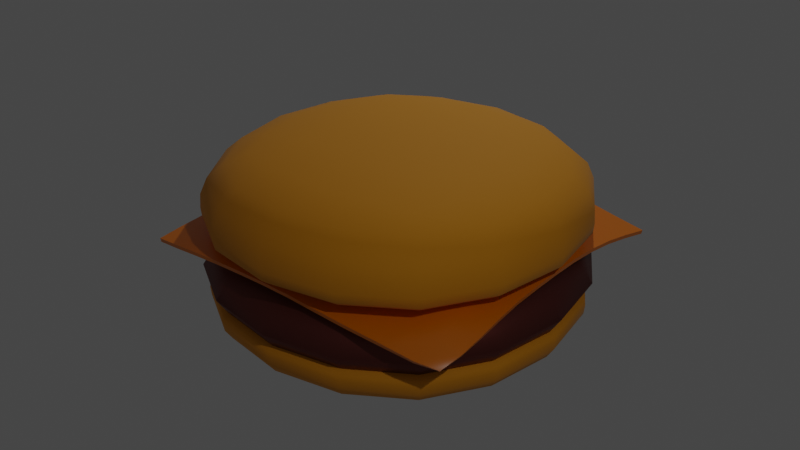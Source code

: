 # Source: burger.blend  (saved by Blender 2.93.20; exported with 4.5.12 LTS)
import bpy
from mathutils import Matrix  # noqa: F401  (used for matrix-valued properties, if any)

bpy.ops.wm.read_factory_settings(use_empty=True)
scene = bpy.context.scene
scene.name = 'Scene'

# ---- collections
col_collection = bpy.data.collections.new('Collection'); scene.collection.children.link(col_collection)

# ---- materials (node trees are filled in below, after node groups)
mat_bun_material = bpy.data.materials.new('Bun Material')
mat_meat = bpy.data.materials.new('Meat')
mat_material_004 = bpy.data.materials.new('Material.004')

# ---- node groups
ng_auto_smooth = bpy.data.node_groups.new('Auto Smooth', 'GeometryNodeTree')
_s = ng_auto_smooth.interface.new_socket(name='Geometry', in_out='OUTPUT', socket_type='NodeSocketGeometry')
_s = ng_auto_smooth.interface.new_socket(name='Geometry', in_out='INPUT', socket_type='NodeSocketGeometry')
_s = ng_auto_smooth.interface.new_socket(name='Angle', in_out='INPUT', socket_type='NodeSocketFloat')
_s.subtype = 'ANGLE'
_s.min_value = 0.0
_s.max_value = 3.142
ng_auto_smooth.is_modifier = True
_N = ng_auto_smooth.nodes; _L = ng_auto_smooth.links
n0 = _N.new('NodeGroupOutput'); n0.name = 'Group Output'; n0.location = (480, -100)
n1 = _N.new('NodeGroupInput'); n1.name = 'Group Input'; n1.location = (-420, -300)
n2 = _N.new('NodeGroupInput'); n2.name = 'Group Input.001'; n2.location = (-60, -100)
n3 = _N.new('GeometryNodeSetShadeSmooth'); n3.name = 'Set Shade Smooth'; n3.location = (120, -100)
n3.domain = 'EDGE'
n4 = _N.new('GeometryNodeSetShadeSmooth'); n4.name = 'Set Shade Smooth.001'; n4.location = (300, -100)
n5 = _N.new('GeometryNodeInputMeshEdgeAngle'); n5.name = 'Edge Angle'; n5.location = (-420, -220)
n6 = _N.new('GeometryNodeInputEdgeSmooth'); n6.name = 'Is Edge Smooth'; n6.location = (-60, -160)
n7 = _N.new('GeometryNodeInputShadeSmooth'); n7.name = 'Is Face Smooth'; n7.location = (-240, -340)
n8 = _N.new('FunctionNodeBooleanMath'); n8.name = 'Boolean Math'; n8.location = (-60, -220)
n9 = _N.new('FunctionNodeCompare'); n9.name = 'Compare'; n9.location = (-240, -180)
n9.operation = 'LESS_EQUAL'
_L.new(n5.outputs[0], n9.inputs[0])
_L.new(n4.outputs[0], n0.inputs[0])
_L.new(n1.outputs[1], n9.inputs[1])
_L.new(n9.outputs[0], n8.inputs[0])
_L.new(n7.outputs[0], n8.inputs[1])
_L.new(n2.outputs[0], n3.inputs[0])
_L.new(n6.outputs[0], n3.inputs[1])
_L.new(n3.outputs[0], n4.inputs[0])
_L.new(n8.outputs[0], n3.inputs[2])
n0.is_active_output = True

# ---- material node trees
mat_bun_material.use_nodes = True; mat_bun_material.node_tree.nodes.clear()
_N = mat_bun_material.node_tree.nodes; _L = mat_bun_material.node_tree.links
n0 = _N.new('ShaderNodeBsdfPrincipled'); n0.name = 'Principled BSDF'; n0.location = (10, 300)
n0.distribution = 'GGX'
n0.subsurface_method = 'BURLEY'
n0.inputs[0].default_value = (0.8, 0.3079, 0.0, 1.0)
n0.inputs[2].default_value = 0.8166
n0.inputs[3].default_value = 1.45
n0.inputs[24].default_value = 0.05371
n0.inputs[27].default_value = (0.0, 0.0, 0.0, 1.0)
n0.inputs[28].default_value = 1.0
n1 = _N.new('ShaderNodeOutputMaterial'); n1.name = 'Material Output'; n1.location = (300, 300)
_L.new(n0.outputs[0], n1.inputs[0])
n1.is_active_output = True
mat_meat.use_nodes = True; mat_meat.node_tree.nodes.clear()
_N = mat_meat.node_tree.nodes; _L = mat_meat.node_tree.links
n0 = _N.new('ShaderNodeBsdfPrincipled'); n0.name = 'Principled BSDF'; n0.location = (10, 300)
n0.distribution = 'GGX'
n0.subsurface_method = 'BURLEY'
n0.inputs[0].default_value = (0.1761, 0.0394, 0.03009, 1.0)
n0.inputs[1].default_value = 0.7134
n0.inputs[3].default_value = 1.45
n0.inputs[27].default_value = (0.0, 0.0, 0.0, 1.0)
n0.inputs[28].default_value = 1.0
n1 = _N.new('ShaderNodeOutputMaterial'); n1.name = 'Material Output'; n1.location = (300, 300)
_L.new(n0.outputs[0], n1.inputs[0])
n1.is_active_output = True
mat_material_004.use_nodes = True; mat_material_004.node_tree.nodes.clear()
_N = mat_material_004.node_tree.nodes; _L = mat_material_004.node_tree.links
n0 = _N.new('ShaderNodeBsdfPrincipled'); n0.name = 'Principled BSDF'; n0.location = (10, 300)
n0.distribution = 'GGX'
n0.subsurface_method = 'BURLEY'
n0.inputs[0].default_value = (0.8, 0.2023, 0.0, 1.0)
n0.inputs[2].default_value = 0.3149
n0.inputs[3].default_value = 1.45
n0.inputs[27].default_value = (0.0, 0.0, 0.0, 1.0)
n0.inputs[28].default_value = 1.0
n1 = _N.new('ShaderNodeOutputMaterial'); n1.name = 'Material Output'; n1.location = (300, 300)
_L.new(n0.outputs[0], n1.inputs[0])
n1.is_active_output = True

# ---- world
world_world = bpy.data.worlds.new('World'); scene.world = world_world
world_world.use_nodes = True; world_world.node_tree.nodes.clear()
_N = world_world.node_tree.nodes; _L = world_world.node_tree.links
n0 = _N.new('ShaderNodeOutputWorld'); n0.name = 'World Output'; n0.location = (300, 300)
n1 = _N.new('ShaderNodeBackground'); n1.name = 'Background'; n1.location = (10, 300)
n1.inputs[0].default_value = (0.05088, 0.05088, 0.05088, 1.0)
_L.new(n1.outputs[0], n0.inputs[0])
n0.is_active_output = True
world_world.color = (0.05088, 0.05088, 0.05088)
world_world.use_sun_shadow = False
world_world.sun_shadow_jitter_overblur = 0.0

# ---- lights
light_point = bpy.data.lights.new('Point', 'POINT')
light_point.transmission_factor = 0.0
light_point.energy = 3000.0
light_point.shadow_soft_size = 0.25
light_point.shadow_maximum_resolution = 0.006
light_point.use_absolute_resolution = True
light_point_001 = bpy.data.lights.new('Point.001', 'POINT')
light_point_001.transmission_factor = 0.0
light_point_001.energy = 2000.0
light_point_001.shadow_soft_size = 0.25
light_point_001.shadow_maximum_resolution = 0.006
light_point_001.use_absolute_resolution = True

# ---- meshes
me_cube_006 = bpy.data.meshes.new('Cube.006')
me_cube_006.from_pydata([(-1.0, -1.0, -1.0), (-1.0, -1.0, -0.696), (-1.0, 1.0, -1.0), (-1.0, 1.0, -0.696), (1.0, -1.0, -1.0), (1.0, -1.0, -0.696), (1.0, 1.0, -1.0), (1.0, 1.0, -0.696), (-1.0, -1.0, -0.7187), (-1.0, 1.0, -0.7187), (1.0, 1.0, -0.7187), (1.0, -1.0, -0.7187)], [], [(8, 1, 3, 9), (9, 3, 7, 10), (10, 7, 5, 11), (11, 5, 1, 8), (2, 6, 4, 0), (7, 3, 1, 5), (4, 11, 8, 0), (6, 10, 11, 4), (2, 9, 10, 6), (0, 8, 9, 2)])
me_cube_006.polygons.foreach_set('use_smooth', [True] * 10)
_uv = me_cube_006.uv_layers.new(name='UVMap')
_uv.uv.foreach_set('vector', [0.5731, 0.0, 0.625, 0.0, 0.625, 0.25, 0.5731, 0.25, 0.5731, 0.25, 0.625, 0.25, 0.625, 0.5, 0.5731, 0.5, 0.5731, 0.5, 0.625, 0.5, 0.625, 0.75, 0.5731, 0.75, 0.5731, 0.75, 0.625, 0.75, 0.625, 1.0, 0.5731, 1.0, 0.125, 0.5, 0.375, 0.5, 0.375, 0.75, 0.125, 0.75, 0.625, 0.5, 0.875, 0.5, 0.875, 0.75, 0.625, 0.75, 0.375, 0.75, 0.5731, 0.75, 0.5731, 1.0, 0.375, 1.0, 0.375, 0.5, 0.5731, 0.5, 0.5731, 0.75, 0.375, 0.75, 0.375, 0.25, 0.5731, 0.25, 0.5731, 0.5, 0.375, 0.5, 0.375, 0.0, 0.5731, 0.0, 0.5731, 0.25, 0.375, 0.25])
me_cube_006.materials.append(mat_bun_material)
me_cube_006.use_remesh_fix_poles = True
me_cube_006.use_remesh_preserve_attributes = False
me_cube_006.update()
me_cube_008 = bpy.data.meshes.new('Cube.008')
me_cube_008.from_pydata([(-1.0, -1.0, -1.0), (-1.0, -1.0, -0.4733), (-1.0, 1.0, -1.0), (-1.0, 1.0, -0.4733), (1.0, -1.0, -1.0), (1.0, -1.0, -0.4733), (1.0, 1.0, -1.0), (1.0, 1.0, -0.4733)], [], [(0, 1, 3, 2), (2, 3, 7, 6), (6, 7, 5, 4), (4, 5, 1, 0), (2, 6, 4, 0), (7, 3, 1, 5)])
me_cube_008.polygons.foreach_set('use_smooth', [True] * 6)
_uv = me_cube_008.uv_layers.new(name='UVMap')
_uv.uv.foreach_set('vector', [0.375, 0.0, 0.4524, 0.0, 0.4524, 0.25, 0.375, 0.25, 0.375, 0.25, 0.4524, 0.25, 0.4524, 0.5, 0.375, 0.5, 0.375, 0.5, 0.4524, 0.5, 0.4524, 0.75, 0.375, 0.75, 0.375, 0.75, 0.4524, 0.75, 0.4524, 1.0, 0.375, 1.0, 0.125, 0.5, 0.375, 0.5, 0.375, 0.75, 0.125, 0.75, 0.4524, 0.5, 0.875, 0.5, 0.875, 0.75, 0.4524, 0.75])
me_cube_008.materials.append(mat_meat)
me_cube_008.use_remesh_fix_poles = True
me_cube_008.use_remesh_preserve_attributes = False
me_cube_008.update()
me_plane_002 = bpy.data.meshes.new('Plane.002')
me_plane_002.from_pydata([], [], [])
_uv = me_plane_002.uv_layers.new(name='UVMap')
_uv.uv.foreach_set('vector', [])
me_plane_002.use_remesh_fix_poles = True
me_plane_002.use_remesh_preserve_attributes = False
me_plane_002.update()
me_cube_009 = bpy.data.meshes.new('Cube.009')
me_cube_009.from_pydata([(-1.001, -1.0, -1.178), (-1.0, -1.0, -0.6979), (-1.001, 1.0, -1.178), (-1.0, 1.0, -0.6979), (0.9992, -1.0, -1.178), (1.0, -1.0, -0.6979), (0.9992, 1.0, -1.178), (1.0, 1.0, -0.6979), (-1.0, -1.0, -0.7216), (-1.0, 1.0, -0.7216), (1.0, 1.0, -0.7216), (1.0, -1.0, -0.7216)], [], [(8, 1, 3, 9), (9, 3, 7, 10), (10, 7, 5, 11), (11, 5, 1, 8), (2, 6, 4, 0), (7, 3, 1, 5), (4, 11, 8, 0), (6, 10, 11, 4), (2, 9, 10, 6), (0, 8, 9, 2)])
me_cube_009.polygons.foreach_set('use_smooth', [True] * 10)
_uv = me_cube_009.uv_layers.new(name='UVMap')
_uv.uv.foreach_set('vector', [0.5731, 0.0, 0.625, 0.0, 0.625, 0.25, 0.5731, 0.25, 0.5731, 0.25, 0.625, 0.25, 0.625, 0.5, 0.5731, 0.5, 0.5731, 0.5, 0.625, 0.5, 0.625, 0.75, 0.5731, 0.75, 0.5731, 0.75, 0.625, 0.75, 0.625, 1.0, 0.5731, 1.0, 0.125, 0.5, 0.375, 0.5, 0.375, 0.75, 0.125, 0.75, 0.625, 0.5, 0.875, 0.5, 0.875, 0.75, 0.625, 0.75, 0.375, 0.75, 0.5731, 0.75, 0.5731, 1.0, 0.375, 1.0, 0.375, 0.5, 0.5731, 0.5, 0.5731, 0.75, 0.375, 0.75, 0.375, 0.25, 0.5731, 0.25, 0.5731, 0.5, 0.375, 0.5, 0.375, 0.0, 0.5731, 0.0, 0.5731, 0.25, 0.375, 0.25])
me_cube_009.materials.append(mat_bun_material)
me_cube_009.use_remesh_fix_poles = True
me_cube_009.use_remesh_preserve_attributes = False
me_cube_009.update()
me_plane_005 = bpy.data.meshes.new('Plane.005')
me_plane_005.from_pydata([(-1.018, -0.9625, 0.6042), (1.0, -0.8956, 0.525), (-0.9212, 0.9722, 0.5265), (1.063, 0.9907, 0.5691), (-0.9686, 0.7983, 0.5811), (-1.01, 0.6198, 0.623), (-1.027, 0.4438, 0.656), (-1.033, 0.2631, 0.6644), (-1.037, 0.07953, 0.6574), (-1.041, -0.1078, 0.6609), (-1.045, -0.2943, 0.6578), (-1.015, -0.4661, 0.6437), (-1.001, -0.6641, 0.6383), (-1.001, -0.8177, 0.6293), (-0.8282, -0.9978, 0.6394), (-0.6454, -1.01, 0.6591), (-0.466, -1.011, 0.6662), (-0.2858, -1.012, 0.669), (-0.1041, -1.013, 0.6688), (0.07976, -1.013, 0.6626), (0.2684, -1.014, 0.6503), (0.4785, -1.012, 0.6353), (0.6923, -0.9916, 0.6072), (0.8804, -0.9541, 0.5616), (1.046, -0.7839, 0.5813), (1.057, -0.6342, 0.62), (1.05, -0.4689, 0.6435), (1.037, -0.2873, 0.6551), (1.034, -0.101, 0.6623), (1.033, 0.08325, 0.667), (1.032, 0.2674, 0.666), (1.034, 0.4502, 0.6567), (1.04, 0.6308, 0.6366), (1.051, 0.81, 0.6065), (0.8765, 0.9786, 0.6113), (0.6846, 0.974, 0.6531), (0.485, 0.9709, 0.6764), (0.2792, 0.9694, 0.6801), (0.06949, 0.9759, 0.651), (-0.1125, 0.9759, 0.6519), (-0.2925, 0.977, 0.6489), (-0.4699, 0.9781, 0.6327), (-0.6099, 0.9725, 0.6181), (-0.7679, 0.9753, 0.5933), (-0.816, -0.8247, 0.6588), (-0.8159, -0.6505, 0.6665), (-0.8296, -0.4684, 0.6688), (-0.8446, -0.2851, 0.6711), (-0.8646, -0.1129, 0.6937), (-0.8356, 0.08759, 0.6935), (-0.8327, 0.2704, 0.698), (-0.8272, 0.4495, 0.6911), (-0.8105, 0.6234, 0.6633), (-0.7856, 0.7969, 0.6184), (-0.6336, -0.8262, 0.6836), (-0.6296, -0.6434, 0.7008), (-0.6349, -0.4608, 0.7104), (-0.6491, -0.2814, 0.7192), (-0.6573, -0.1018, 0.7304), (-0.6481, 0.08602, 0.7341), (-0.6383, 0.2737, 0.7304), (-0.6367, 0.453, 0.7242), (-0.6295, 0.6273, 0.7006), (-0.6226, 0.8006, 0.6585), (-0.4551, -0.8263, 0.6969), (-0.4479, -0.6414, 0.7197), (-0.4482, -0.4583, 0.7373), (-0.4552, -0.2773, 0.748), (-0.4598, -0.09549, 0.754), (-0.4578, 0.08863, 0.7561), (-0.4534, 0.2729, 0.7548), (-0.4564, 0.4534, 0.7441), (-0.4607, 0.6315, 0.7176), (-0.4572, 0.802, 0.6949), (-0.2766, -0.8282, 0.7024), (-0.2702, -0.6434, 0.7273), (-0.2676, -0.459, 0.745), (-0.2698, -0.2755, 0.7564), (-0.2721, -0.09228, 0.7624), (-0.2718, 0.09046, 0.7658), (-0.2725, 0.272, 0.7665), (-0.2804, 0.4515, 0.7554), (-0.2922, 0.628, 0.7295), (-0.3072, 0.8078, 0.674), (-0.09607, -0.8291, 0.704), (-0.09075, -0.6449, 0.7306), (-0.08835, -0.4605, 0.749), (-0.08876, -0.2758, 0.7592), (-0.08985, -0.09172, 0.7645), (-0.09031, 0.09035, 0.7683), (-0.0929, 0.2708, 0.7705), (-0.1014, 0.4498, 0.7599), (-0.1132, 0.6262, 0.7343), (-0.128, 0.8062, 0.6784), (0.08772, -0.8296, 0.6979), (0.0924, -0.6455, 0.726), (0.09415, -0.4617, 0.7454), (0.09334, -0.2774, 0.7564), (0.09217, -0.09312, 0.7622), (0.09141, 0.08979, 0.767), (0.08862, 0.271, 0.7692), (0.0801, 0.4511, 0.7562), (0.06807, 0.6308, 0.7222), (0.05363, 0.806, 0.6781), (0.2804, -0.8307, 0.6867), (0.2844, -0.6497, 0.7079), (0.2801, -0.4649, 0.7313), (0.278, -0.2794, 0.7464), (0.2765, -0.09442, 0.7538), (0.2755, 0.08935, 0.7589), (0.2732, 0.2716, 0.761), (0.2661, 0.452, 0.7489), (0.2592, 0.6288, 0.7261), (0.2633, 0.7994, 0.7075), (0.5047, -0.8377, 0.6579), (0.5018, -0.655, 0.6931), (0.4786, -0.4674, 0.7205), (0.4646, -0.2809, 0.732), (0.4627, -0.09565, 0.7402), (0.4616, 0.08841, 0.7455), (0.461, 0.271, 0.7485), (0.459, 0.451, 0.7416), (0.4596, 0.6276, 0.7252), (0.4691, 0.8007, 0.7045), (0.7349, -0.8249, 0.6382), (0.7234, -0.6519, 0.6814), (0.6848, -0.471, 0.7087), (0.6573, -0.2824, 0.7138), (0.6509, -0.097, 0.7208), (0.6498, 0.0871, 0.726), (0.6493, 0.2706, 0.7268), (0.6516, 0.4513, 0.721), (0.6574, 0.6289, 0.7057), (0.6686, 0.8034, 0.6823), (0.9547, -0.8235, 0.6322), (0.9089, -0.6445, 0.6697), (0.8763, -0.4707, 0.6827), (0.8493, -0.2848, 0.6886), (0.8412, -0.0988, 0.6948), (0.8402, 0.08544, 0.6997), (0.8397, 0.2694, 0.6991), (0.8419, 0.4516, 0.6902), (0.8488, 0.6308, 0.6715), (0.8604, 0.807, 0.6434)], [], [(143, 33, 3, 34), (4, 53, 43, 2), (53, 63, 42, 43), (63, 73, 41, 42), (73, 83, 40, 41), (83, 93, 39, 40), (93, 103, 38, 39), (103, 113, 37, 38), (113, 123, 36, 37), (123, 133, 35, 36), (133, 143, 34, 35), (0, 14, 44, 13), (13, 44, 45, 12), (12, 45, 46, 11), (11, 46, 47, 10), (10, 47, 48, 9), (9, 48, 49, 8), (8, 49, 50, 7), (7, 50, 51, 6), (6, 51, 52, 5), (5, 52, 53, 4), (14, 15, 54, 44), (44, 54, 55, 45), (45, 55, 56, 46), (46, 56, 57, 47), (47, 57, 58, 48), (48, 58, 59, 49), (49, 59, 60, 50), (50, 60, 61, 51), (51, 61, 62, 52), (52, 62, 63, 53), (15, 16, 64, 54), (54, 64, 65, 55), (55, 65, 66, 56), (56, 66, 67, 57), (57, 67, 68, 58), (58, 68, 69, 59), (59, 69, 70, 60), (60, 70, 71, 61), (61, 71, 72, 62), (62, 72, 73, 63), (16, 17, 74, 64), (64, 74, 75, 65), (65, 75, 76, 66), (66, 76, 77, 67), (67, 77, 78, 68), (68, 78, 79, 69), (69, 79, 80, 70), (70, 80, 81, 71), (71, 81, 82, 72), (72, 82, 83, 73), (17, 18, 84, 74), (74, 84, 85, 75), (75, 85, 86, 76), (76, 86, 87, 77), (77, 87, 88, 78), (78, 88, 89, 79), (79, 89, 90, 80), (80, 90, 91, 81), (81, 91, 92, 82), (82, 92, 93, 83), (18, 19, 94, 84), (84, 94, 95, 85), (85, 95, 96, 86), (86, 96, 97, 87), (87, 97, 98, 88), (88, 98, 99, 89), (89, 99, 100, 90), (90, 100, 101, 91), (91, 101, 102, 92), (92, 102, 103, 93), (19, 20, 104, 94), (94, 104, 105, 95), (95, 105, 106, 96), (96, 106, 107, 97), (97, 107, 108, 98), (98, 108, 109, 99), (99, 109, 110, 100), (100, 110, 111, 101), (101, 111, 112, 102), (102, 112, 113, 103), (20, 21, 114, 104), (104, 114, 115, 105), (105, 115, 116, 106), (106, 116, 117, 107), (107, 117, 118, 108), (108, 118, 119, 109), (109, 119, 120, 110), (110, 120, 121, 111), (111, 121, 122, 112), (112, 122, 123, 113), (21, 22, 124, 114), (114, 124, 125, 115), (115, 125, 126, 116), (116, 126, 127, 117), (117, 127, 128, 118), (118, 128, 129, 119), (119, 129, 130, 120), (120, 130, 131, 121), (121, 131, 132, 122), (122, 132, 133, 123), (22, 23, 134, 124), (124, 134, 135, 125), (125, 135, 136, 126), (126, 136, 137, 127), (127, 137, 138, 128), (128, 138, 139, 129), (129, 139, 140, 130), (130, 140, 141, 131), (131, 141, 142, 132), (132, 142, 143, 133), (23, 1, 24, 134), (134, 24, 25, 135), (135, 25, 26, 136), (136, 26, 27, 137), (137, 27, 28, 138), (138, 28, 29, 139), (139, 29, 30, 140), (140, 30, 31, 141), (141, 31, 32, 142), (142, 32, 33, 143)])
me_plane_005.polygons.foreach_set('use_smooth', [True] * 121)
_uv = me_plane_005.uv_layers.new(name='UVMap')
_uv.uv.foreach_set('vector', [0.9091, 0.9091, 1.0, 0.9091, 1.0, 1.0, 0.9091, 1.0, 0.0, 0.9091, 0.09091, 0.9091, 0.09091, 1.0, 0.0, 1.0, 0.09091, 0.9091, 0.1818, 0.9091, 0.1818, 1.0, 0.09091, 1.0, 0.1818, 0.9091, 0.2727, 0.9091, 0.2727, 1.0, 0.1818, 1.0, 0.2727, 0.9091, 0.3636, 0.9091, 0.3636, 1.0, 0.2727, 1.0, 0.3636, 0.9091, 0.4545, 0.9091, 0.4545, 1.0, 0.3636, 1.0, 0.4545, 0.9091, 0.5455, 0.9091, 0.5455, 1.0, 0.4545, 1.0, 0.5455, 0.9091, 0.6364, 0.9091, 0.6364, 1.0, 0.5455, 1.0, 0.6364, 0.9091, 0.7273, 0.9091, 0.7273, 1.0, 0.6364, 1.0, 0.7273, 0.9091, 0.8182, 0.9091, 0.8182, 1.0, 0.7273, 1.0, 0.8182, 0.9091, 0.9091, 0.9091, 0.9091, 1.0, 0.8182, 1.0, 0.0, 0.0, 0.09091, 0.0, 0.09091, 0.09091, 0.0, 0.09091, 0.0, 0.09091, 0.09091, 0.09091, 0.09091, 0.1818, 0.0, 0.1818, 0.0, 0.1818, 0.09091, 0.1818, 0.09091, 0.2727, 0.0, 0.2727, 0.0, 0.2727, 0.09091, 0.2727, 0.09091, 0.3636, 0.0, 0.3636, 0.0, 0.3636, 0.09091, 0.3636, 0.09091, 0.4545, 0.0, 0.4545, 0.0, 0.4545, 0.09091, 0.4545, 0.09091, 0.5455, 0.0, 0.5455, 0.0, 0.5455, 0.09091, 0.5455, 0.09091, 0.6364, 0.0, 0.6364, 0.0, 0.6364, 0.09091, 0.6364, 0.09091, 0.7273, 0.0, 0.7273, 0.0, 0.7273, 0.09091, 0.7273, 0.09091, 0.8182, 0.0, 0.8182, 0.0, 0.8182, 0.09091, 0.8182, 0.09091, 0.9091, 0.0, 0.9091, 0.09091, 0.0, 0.1818, 0.0, 0.1818, 0.09091, 0.09091, 0.09091, 0.09091, 0.09091, 0.1818, 0.09091, 0.1818, 0.1818, 0.09091, 0.1818, 0.09091, 0.1818, 0.1818, 0.1818, 0.1818, 0.2727, 0.09091, 0.2727, 0.09091, 0.2727, 0.1818, 0.2727, 0.1818, 0.3636, 0.09091, 0.3636, 0.09091, 0.3636, 0.1818, 0.3636, 0.1818, 0.4545, 0.09091, 0.4545, 0.09091, 0.4545, 0.1818, 0.4545, 0.1818, 0.5455, 0.09091, 0.5455, 0.09091, 0.5455, 0.1818, 0.5455, 0.1818, 0.6364, 0.09091, 0.6364, 0.09091, 0.6364, 0.1818, 0.6364, 0.1818, 0.7273, 0.09091, 0.7273, 0.09091, 0.7273, 0.1818, 0.7273, 0.1818, 0.8182, 0.09091, 0.8182, 0.09091, 0.8182, 0.1818, 0.8182, 0.1818, 0.9091, 0.09091, 0.9091, 0.1818, 0.0, 0.2727, 0.0, 0.2727, 0.09091, 0.1818, 0.09091, 0.1818, 0.09091, 0.2727, 0.09091, 0.2727, 0.1818, 0.1818, 0.1818, 0.1818, 0.1818, 0.2727, 0.1818, 0.2727, 0.2727, 0.1818, 0.2727, 0.1818, 0.2727, 0.2727, 0.2727, 0.2727, 0.3636, 0.1818, 0.3636, 0.1818, 0.3636, 0.2727, 0.3636, 0.2727, 0.4545, 0.1818, 0.4545, 0.1818, 0.4545, 0.2727, 0.4545, 0.2727, 0.5455, 0.1818, 0.5455, 0.1818, 0.5455, 0.2727, 0.5455, 0.2727, 0.6364, 0.1818, 0.6364, 0.1818, 0.6364, 0.2727, 0.6364, 0.2727, 0.7273, 0.1818, 0.7273, 0.1818, 0.7273, 0.2727, 0.7273, 0.2727, 0.8182, 0.1818, 0.8182, 0.1818, 0.8182, 0.2727, 0.8182, 0.2727, 0.9091, 0.1818, 0.9091, 0.2727, 0.0, 0.3636, 0.0, 0.3636, 0.09091, 0.2727, 0.09091, 0.2727, 0.09091, 0.3636, 0.09091, 0.3636, 0.1818, 0.2727, 0.1818, 0.2727, 0.1818, 0.3636, 0.1818, 0.3636, 0.2727, 0.2727, 0.2727, 0.2727, 0.2727, 0.3636, 0.2727, 0.3636, 0.3636, 0.2727, 0.3636, 0.2727, 0.3636, 0.3636, 0.3636, 0.3636, 0.4545, 0.2727, 0.4545, 0.2727, 0.4545, 0.3636, 0.4545, 0.3636, 0.5455, 0.2727, 0.5455, 0.2727, 0.5455, 0.3636, 0.5455, 0.3636, 0.6364, 0.2727, 0.6364, 0.2727, 0.6364, 0.3636, 0.6364, 0.3636, 0.7273, 0.2727, 0.7273, 0.2727, 0.7273, 0.3636, 0.7273, 0.3636, 0.8182, 0.2727, 0.8182, 0.2727, 0.8182, 0.3636, 0.8182, 0.3636, 0.9091, 0.2727, 0.9091, 0.3636, 0.0, 0.4545, 0.0, 0.4545, 0.09091, 0.3636, 0.09091, 0.3636, 0.09091, 0.4545, 0.09091, 0.4545, 0.1818, 0.3636, 0.1818, 0.3636, 0.1818, 0.4545, 0.1818, 0.4545, 0.2727, 0.3636, 0.2727, 0.3636, 0.2727, 0.4545, 0.2727, 0.4545, 0.3636, 0.3636, 0.3636, 0.3636, 0.3636, 0.4545, 0.3636, 0.4545, 0.4545, 0.3636, 0.4545, 0.3636, 0.4545, 0.4545, 0.4545, 0.4545, 0.5455, 0.3636, 0.5455, 0.3636, 0.5455, 0.4545, 0.5455, 0.4545, 0.6364, 0.3636, 0.6364, 0.3636, 0.6364, 0.4545, 0.6364, 0.4545, 0.7273, 0.3636, 0.7273, 0.3636, 0.7273, 0.4545, 0.7273, 0.4545, 0.8182, 0.3636, 0.8182, 0.3636, 0.8182, 0.4545, 0.8182, 0.4545, 0.9091, 0.3636, 0.9091, 0.4545, 0.0, 0.5455, 0.0, 0.5455, 0.09091, 0.4545, 0.09091, 0.4545, 0.09091, 0.5455, 0.09091, 0.5455, 0.1818, 0.4545, 0.1818, 0.4545, 0.1818, 0.5455, 0.1818, 0.5455, 0.2727, 0.4545, 0.2727, 0.4545, 0.2727, 0.5455, 0.2727, 0.5455, 0.3636, 0.4545, 0.3636, 0.4545, 0.3636, 0.5455, 0.3636, 0.5455, 0.4545, 0.4545, 0.4545, 0.4545, 0.4545, 0.5455, 0.4545, 0.5455, 0.5455, 0.4545, 0.5455, 0.4545, 0.5455, 0.5455, 0.5455, 0.5455, 0.6364, 0.4545, 0.6364, 0.4545, 0.6364, 0.5455, 0.6364, 0.5455, 0.7273, 0.4545, 0.7273, 0.4545, 0.7273, 0.5455, 0.7273, 0.5455, 0.8182, 0.4545, 0.8182, 0.4545, 0.8182, 0.5455, 0.8182, 0.5455, 0.9091, 0.4545, 0.9091, 0.5455, 0.0, 0.6364, 0.0, 0.6364, 0.09091, 0.5455, 0.09091, 0.5455, 0.09091, 0.6364, 0.09091, 0.6364, 0.1818, 0.5455, 0.1818, 0.5455, 0.1818, 0.6364, 0.1818, 0.6364, 0.2727, 0.5455, 0.2727, 0.5455, 0.2727, 0.6364, 0.2727, 0.6364, 0.3636, 0.5455, 0.3636, 0.5455, 0.3636, 0.6364, 0.3636, 0.6364, 0.4545, 0.5455, 0.4545, 0.5455, 0.4545, 0.6364, 0.4545, 0.6364, 0.5455, 0.5455, 0.5455, 0.5455, 0.5455, 0.6364, 0.5455, 0.6364, 0.6364, 0.5455, 0.6364, 0.5455, 0.6364, 0.6364, 0.6364, 0.6364, 0.7273, 0.5455, 0.7273, 0.5455, 0.7273, 0.6364, 0.7273, 0.6364, 0.8182, 0.5455, 0.8182, 0.5455, 0.8182, 0.6364, 0.8182, 0.6364, 0.9091, 0.5455, 0.9091, 0.6364, 0.0, 0.7273, 0.0, 0.7273, 0.09091, 0.6364, 0.09091, 0.6364, 0.09091, 0.7273, 0.09091, 0.7273, 0.1818, 0.6364, 0.1818, 0.6364, 0.1818, 0.7273, 0.1818, 0.7273, 0.2727, 0.6364, 0.2727, 0.6364, 0.2727, 0.7273, 0.2727, 0.7273, 0.3636, 0.6364, 0.3636, 0.6364, 0.3636, 0.7273, 0.3636, 0.7273, 0.4545, 0.6364, 0.4545, 0.6364, 0.4545, 0.7273, 0.4545, 0.7273, 0.5455, 0.6364, 0.5455, 0.6364, 0.5455, 0.7273, 0.5455, 0.7273, 0.6364, 0.6364, 0.6364, 0.6364, 0.6364, 0.7273, 0.6364, 0.7273, 0.7273, 0.6364, 0.7273, 0.6364, 0.7273, 0.7273, 0.7273, 0.7273, 0.8182, 0.6364, 0.8182, 0.6364, 0.8182, 0.7273, 0.8182, 0.7273, 0.9091, 0.6364, 0.9091, 0.7273, 0.0, 0.8182, 0.0, 0.8182, 0.09091, 0.7273, 0.09091, 0.7273, 0.09091, 0.8182, 0.09091, 0.8182, 0.1818, 0.7273, 0.1818, 0.7273, 0.1818, 0.8182, 0.1818, 0.8182, 0.2727, 0.7273, 0.2727, 0.7273, 0.2727, 0.8182, 0.2727, 0.8182, 0.3636, 0.7273, 0.3636, 0.7273, 0.3636, 0.8182, 0.3636, 0.8182, 0.4545, 0.7273, 0.4545, 0.7273, 0.4545, 0.8182, 0.4545, 0.8182, 0.5455, 0.7273, 0.5455, 0.7273, 0.5455, 0.8182, 0.5455, 0.8182, 0.6364, 0.7273, 0.6364, 0.7273, 0.6364, 0.8182, 0.6364, 0.8182, 0.7273, 0.7273, 0.7273, 0.7273, 0.7273, 0.8182, 0.7273, 0.8182, 0.8182, 0.7273, 0.8182, 0.7273, 0.8182, 0.8182, 0.8182, 0.8182, 0.9091, 0.7273, 0.9091, 0.8182, 0.0, 0.9091, 0.0, 0.9091, 0.09091, 0.8182, 0.09091, 0.8182, 0.09091, 0.9091, 0.09091, 0.9091, 0.1818, 0.8182, 0.1818, 0.8182, 0.1818, 0.9091, 0.1818, 0.9091, 0.2727, 0.8182, 0.2727, 0.8182, 0.2727, 0.9091, 0.2727, 0.9091, 0.3636, 0.8182, 0.3636, 0.8182, 0.3636, 0.9091, 0.3636, 0.9091, 0.4545, 0.8182, 0.4545, 0.8182, 0.4545, 0.9091, 0.4545, 0.9091, 0.5455, 0.8182, 0.5455, 0.8182, 0.5455, 0.9091, 0.5455, 0.9091, 0.6364, 0.8182, 0.6364, 0.8182, 0.6364, 0.9091, 0.6364, 0.9091, 0.7273, 0.8182, 0.7273, 0.8182, 0.7273, 0.9091, 0.7273, 0.9091, 0.8182, 0.8182, 0.8182, 0.8182, 0.8182, 0.9091, 0.8182, 0.9091, 0.9091, 0.8182, 0.9091, 0.9091, 0.0, 1.0, 0.0, 1.0, 0.09091, 0.9091, 0.09091, 0.9091, 0.09091, 1.0, 0.09091, 1.0, 0.1818, 0.9091, 0.1818, 0.9091, 0.1818, 1.0, 0.1818, 1.0, 0.2727, 0.9091, 0.2727, 0.9091, 0.2727, 1.0, 0.2727, 1.0, 0.3636, 0.9091, 0.3636, 0.9091, 0.3636, 1.0, 0.3636, 1.0, 0.4545, 0.9091, 0.4545, 0.9091, 0.4545, 1.0, 0.4545, 1.0, 0.5455, 0.9091, 0.5455, 0.9091, 0.5455, 1.0, 0.5455, 1.0, 0.6364, 0.9091, 0.6364, 0.9091, 0.6364, 1.0, 0.6364, 1.0, 0.7273, 0.9091, 0.7273, 0.9091, 0.7273, 1.0, 0.7273, 1.0, 0.8182, 0.9091, 0.8182, 0.9091, 0.8182, 1.0, 0.8182, 1.0, 0.9091, 0.9091, 0.9091])
me_plane_005.materials.append(mat_material_004)
me_plane_005.use_remesh_fix_poles = True
me_plane_005.use_remesh_preserve_attributes = False
me_plane_005.update()

# ---- objects
ob_cube = bpy.data.objects.new('Cube', me_cube_006)
ob_point = bpy.data.objects.new('Point', light_point)
ob_cube_001 = bpy.data.objects.new('Cube.001', me_cube_008)
ob_plane = bpy.data.objects.new('Plane', me_plane_002)
ob_point_001 = bpy.data.objects.new('Point.001', light_point_001)
ob_cube_002 = bpy.data.objects.new('Cube.002', me_cube_009)
ob_plane_001 = bpy.data.objects.new('Plane.001', me_plane_005)

# ---- transforms, parenting, visibility, modifiers, constraints
ob_cube.location = (0.0, 0.0, 5.0)
ob_cube.scale = (5.0, 5.0, 5.0)
_m = ob_cube.modifiers.new('Subdivision', 'SUBSURF')
_m.levels = 4
ob_point.location = (-4.105, 13.97, 20.51)
ob_point.scale = (1.0, 2.448, 1.0)
ob_cube_001.location = (0.0, 0.0, 5.962)
ob_cube_001.scale = (5.608, 5.608, 5.608)
_m = ob_cube_001.modifiers.new('Subdivision', 'SUBSURF')
_m.levels = 4
ob_plane.location = (0.0, 0.0, 3.088)
ob_point_001.location = (17.01, -10.17, 18.63)
ob_cube_002.location = (0.02516, -0.02022, -0.6148)
ob_cube_002.rotation_euler = (-0.0, -3.146, -0.0)
ob_cube_002.scale = (5.059, 5.059, 5.059)
_m = ob_cube_002.modifiers.new('Subdivision', 'SUBSURF')
_m.levels = 4
ob_plane_001.location = (0.0, 0.0, 0.0)
ob_plane_001.scale = (4.159, 4.159, 4.159)
_m = ob_plane_001.modifiers.new('Solidify', 'SOLIDIFY')
_m.thickness = 0.024
_m = ob_plane_001.modifiers.new('Auto Smooth', 'NODES')
_m.node_group = ng_auto_smooth
_gi = [s.identifier for s in ng_auto_smooth.interface.items_tree if s.item_type == 'SOCKET' and s.in_out == 'INPUT']
_m[_gi[1]] = 1.34  # Angle

# ---- collection membership
col_collection.objects.link(ob_cube)
col_collection.objects.link(ob_point)
col_collection.objects.link(ob_cube_001)
col_collection.objects.link(ob_plane)
col_collection.objects.link(ob_point_001)
col_collection.objects.link(ob_cube_002)
col_collection.objects.link(ob_plane_001)

# ---- scene / render settings (as saved in the file)
scene.frame_start = 1; scene.frame_end = 250; scene.frame_set(37)
scene.render.engine = 'CYCLES'
scene.cycles.use_denoising = False
scene.cycles.samples = 128
scene.cycles.sampling_pattern = 'TABULATED_SOBOL'
scene.cycles.use_adaptive_sampling = False
scene.cycles.use_light_tree = False
scene.view_settings.view_transform = 'Filmic'
bpy.context.view_layer.update()

# ---- added for rendering (the .blend has no active camera): camera
cam_auto = bpy.data.cameras.new('AutoCamera')
cam_auto.lens = 50.0
cam_auto.sensor_width = 36.0
cam_auto.clip_end = 1000.0
ob_auto_camera = bpy.data.objects.new('AutoCamera', cam_auto)
scene.collection.objects.link(ob_auto_camera)
ob_auto_camera.location = (15.4937, -18.5924, 15.0784)
ob_auto_camera.rotation_euler = (1.09748, -7.21219e-08, 0.694738)
scene.camera = ob_auto_camera
bpy.context.view_layer.update()
